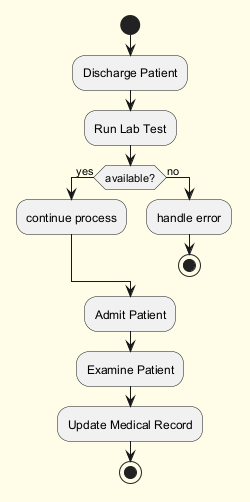

The diagram above was rendered by PlantUML. Its source (embedded in the PNG):
@startuml
skinparam backgroundColor #FFFDE7
skinparam classBackgroundColor #FFF9C4
skinparam classBorderColor #F57F17
start
:Discharge Patient;
:Run Lab Test;
if (available?) then (yes)
:continue process;
else (no)
:handle error;
stop
endif
:Admit Patient;
:Examine Patient;
:Update Medical Record;
stop
@enduml